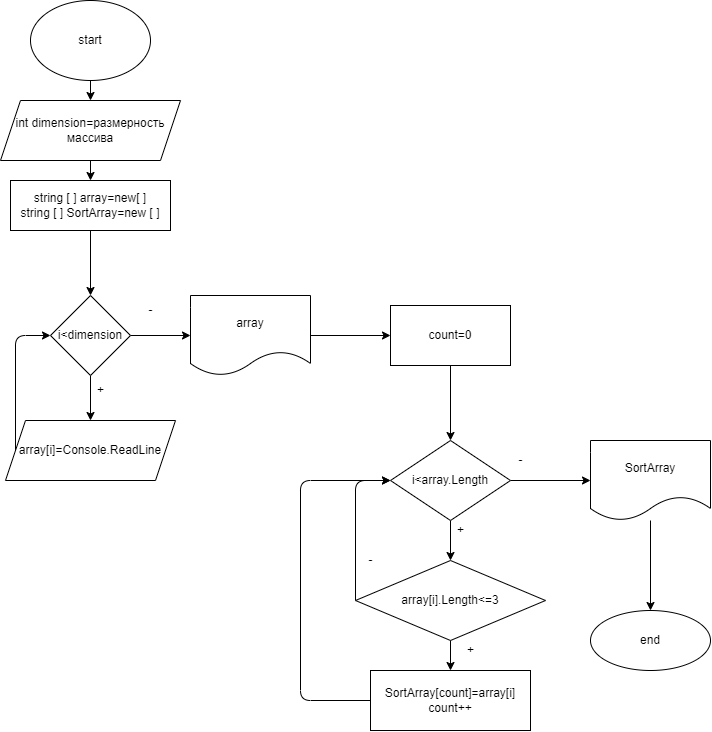

The diagram above was exported from draw.io. Its source (the exported page's mxGraphModel, read from the mxfile embedded in the PNG):
<mxGraphModel dx="2356" dy="633" grid="1" gridSize="10" guides="1" tooltips="1" connect="1" arrows="1" fold="1" page="1" pageScale="1" pageWidth="827" pageHeight="1169" math="0" shadow="0">
  <root>
    <mxCell id="0" />
    <mxCell id="1" parent="0" />
    <mxCell id="6" style="edgeStyle=none;html=1;exitX=0.5;exitY=1;exitDx=0;exitDy=0;entryX=0.5;entryY=0;entryDx=0;entryDy=0;" edge="1" parent="1" source="2" target="5">
      <mxGeometry relative="1" as="geometry" />
    </mxCell>
    <mxCell id="2" value="start" style="ellipse;whiteSpace=wrap;html=1;" vertex="1" parent="1">
      <mxGeometry x="270" y="10" width="120" height="80" as="geometry" />
    </mxCell>
    <mxCell id="9" value="" style="edgeStyle=none;html=1;" edge="1" parent="1" source="3" target="8">
      <mxGeometry relative="1" as="geometry" />
    </mxCell>
    <mxCell id="3" value="string [ ] array=new[ ]&lt;br&gt;string [ ] SortArray=new [ ]" style="whiteSpace=wrap;html=1;" vertex="1" parent="1">
      <mxGeometry x="250" y="190" width="160" height="50" as="geometry" />
    </mxCell>
    <mxCell id="7" style="edgeStyle=none;html=1;exitX=0.5;exitY=1;exitDx=0;exitDy=0;entryX=0.5;entryY=0;entryDx=0;entryDy=0;" edge="1" parent="1" source="5" target="3">
      <mxGeometry relative="1" as="geometry" />
    </mxCell>
    <mxCell id="5" value="&lt;span&gt;int dimension=размерность массива&lt;/span&gt;" style="shape=parallelogram;perimeter=parallelogramPerimeter;whiteSpace=wrap;html=1;fixedSize=1;" vertex="1" parent="1">
      <mxGeometry x="240" y="110" width="180" height="60" as="geometry" />
    </mxCell>
    <mxCell id="13" value="" style="edgeStyle=none;html=1;" edge="1" parent="1" source="8" target="12">
      <mxGeometry relative="1" as="geometry" />
    </mxCell>
    <mxCell id="16" value="" style="edgeStyle=none;html=1;" edge="1" parent="1" source="8" target="15">
      <mxGeometry relative="1" as="geometry" />
    </mxCell>
    <mxCell id="8" value="i&amp;lt;dimension" style="rhombus;whiteSpace=wrap;html=1;" vertex="1" parent="1">
      <mxGeometry x="290" y="305" width="80" height="80" as="geometry" />
    </mxCell>
    <mxCell id="14" style="edgeStyle=none;html=1;exitX=0;exitY=0.5;exitDx=0;exitDy=0;entryX=0;entryY=0.5;entryDx=0;entryDy=0;" edge="1" parent="1" source="12" target="8">
      <mxGeometry relative="1" as="geometry">
        <Array as="points">
          <mxPoint x="255" y="345" />
        </Array>
      </mxGeometry>
    </mxCell>
    <mxCell id="12" value="&lt;span&gt;array[i]=Console.ReadLine&lt;/span&gt;" style="shape=parallelogram;perimeter=parallelogramPerimeter;whiteSpace=wrap;html=1;fixedSize=1;" vertex="1" parent="1">
      <mxGeometry x="245" y="430" width="170" height="60" as="geometry" />
    </mxCell>
    <mxCell id="18" value="" style="edgeStyle=none;html=1;" edge="1" parent="1" source="15" target="17">
      <mxGeometry relative="1" as="geometry" />
    </mxCell>
    <mxCell id="15" value="array" style="shape=document;whiteSpace=wrap;html=1;boundedLbl=1;" vertex="1" parent="1">
      <mxGeometry x="430" y="305" width="120" height="80" as="geometry" />
    </mxCell>
    <mxCell id="20" value="" style="edgeStyle=none;html=1;" edge="1" parent="1" source="17" target="19">
      <mxGeometry relative="1" as="geometry" />
    </mxCell>
    <mxCell id="17" value="count=0" style="whiteSpace=wrap;html=1;" vertex="1" parent="1">
      <mxGeometry x="630" y="315" width="120" height="60" as="geometry" />
    </mxCell>
    <mxCell id="22" value="" style="edgeStyle=none;html=1;" edge="1" parent="1" source="19" target="21">
      <mxGeometry relative="1" as="geometry" />
    </mxCell>
    <mxCell id="33" value="" style="edgeStyle=none;html=1;" edge="1" parent="1" source="19" target="32">
      <mxGeometry relative="1" as="geometry" />
    </mxCell>
    <mxCell id="19" value="i&amp;lt;array.Length" style="rhombus;whiteSpace=wrap;html=1;" vertex="1" parent="1">
      <mxGeometry x="630" y="450" width="120" height="80" as="geometry" />
    </mxCell>
    <mxCell id="25" value="" style="edgeStyle=none;html=1;" edge="1" parent="1" source="21" target="24">
      <mxGeometry relative="1" as="geometry" />
    </mxCell>
    <mxCell id="28" style="edgeStyle=none;html=1;exitX=0;exitY=0.5;exitDx=0;exitDy=0;" edge="1" parent="1" source="21">
      <mxGeometry relative="1" as="geometry">
        <mxPoint x="630" y="490" as="targetPoint" />
        <Array as="points">
          <mxPoint x="595" y="490" />
        </Array>
      </mxGeometry>
    </mxCell>
    <mxCell id="21" value="array[i].Length&amp;lt;=3" style="rhombus;whiteSpace=wrap;html=1;" vertex="1" parent="1">
      <mxGeometry x="595" y="570" width="190" height="80" as="geometry" />
    </mxCell>
    <mxCell id="23" value="+" style="text;html=1;align=center;verticalAlign=middle;resizable=0;points=[];autosize=1;strokeColor=none;fillColor=none;" vertex="1" parent="1">
      <mxGeometry x="690" y="530" width="20" height="20" as="geometry" />
    </mxCell>
    <mxCell id="26" style="edgeStyle=none;html=1;exitX=0;exitY=0.5;exitDx=0;exitDy=0;entryX=0;entryY=0.5;entryDx=0;entryDy=0;" edge="1" parent="1" source="24" target="19">
      <mxGeometry relative="1" as="geometry">
        <Array as="points">
          <mxPoint x="540" y="710" />
          <mxPoint x="540" y="490" />
        </Array>
      </mxGeometry>
    </mxCell>
    <mxCell id="24" value="SortArray[count]=array[i]&lt;br&gt;count++" style="whiteSpace=wrap;html=1;" vertex="1" parent="1">
      <mxGeometry x="610" y="680" width="160" height="60" as="geometry" />
    </mxCell>
    <mxCell id="27" value="+" style="text;html=1;align=center;verticalAlign=middle;resizable=0;points=[];autosize=1;strokeColor=none;fillColor=none;" vertex="1" parent="1">
      <mxGeometry x="700" y="650" width="20" height="20" as="geometry" />
    </mxCell>
    <mxCell id="29" value="-" style="text;html=1;align=center;verticalAlign=middle;resizable=0;points=[];autosize=1;strokeColor=none;fillColor=none;" vertex="1" parent="1">
      <mxGeometry x="600" y="560" width="20" height="20" as="geometry" />
    </mxCell>
    <mxCell id="30" value="+" style="text;html=1;align=center;verticalAlign=middle;resizable=0;points=[];autosize=1;strokeColor=none;fillColor=none;" vertex="1" parent="1">
      <mxGeometry x="330" y="390" width="20" height="20" as="geometry" />
    </mxCell>
    <mxCell id="31" value="-" style="text;html=1;align=center;verticalAlign=middle;resizable=0;points=[];autosize=1;strokeColor=none;fillColor=none;" vertex="1" parent="1">
      <mxGeometry x="380" y="310" width="20" height="20" as="geometry" />
    </mxCell>
    <mxCell id="36" value="" style="edgeStyle=none;html=1;" edge="1" parent="1" source="32" target="35">
      <mxGeometry relative="1" as="geometry" />
    </mxCell>
    <mxCell id="32" value="SortArray" style="shape=document;whiteSpace=wrap;html=1;boundedLbl=1;" vertex="1" parent="1">
      <mxGeometry x="830" y="450" width="120" height="80" as="geometry" />
    </mxCell>
    <mxCell id="34" value="-" style="text;html=1;align=center;verticalAlign=middle;resizable=0;points=[];autosize=1;strokeColor=none;fillColor=none;" vertex="1" parent="1">
      <mxGeometry x="750" y="460" width="20" height="20" as="geometry" />
    </mxCell>
    <mxCell id="35" value="end" style="ellipse;whiteSpace=wrap;html=1;" vertex="1" parent="1">
      <mxGeometry x="830" y="620" width="120" height="60" as="geometry" />
    </mxCell>
  </root>
</mxGraphModel>